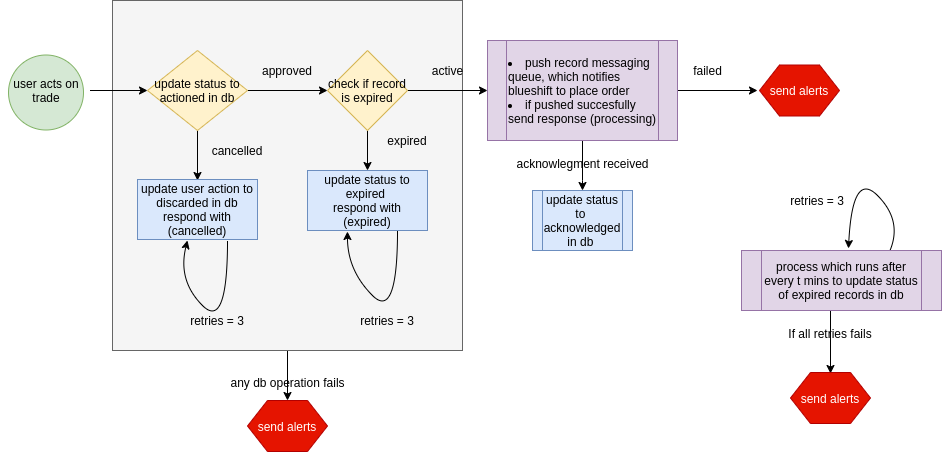

The diagram above was exported from draw.io. Its source (the exported page's mxGraphModel, read from the mxfile embedded in the PNG):
<mxGraphModel dx="2168" dy="-377" grid="1" gridSize="10" guides="1" tooltips="1" connect="1" arrows="1" fold="1" page="1" pageScale="1" pageWidth="827" pageHeight="1169" math="0" shadow="0">
  <root>
    <mxCell id="0" />
    <mxCell id="1" parent="0" />
    <mxCell id="HCBveitb7laE7ef4y_1O-72" value="" style="edgeStyle=orthogonalEdgeStyle;rounded=0;orthogonalLoop=1;jettySize=auto;html=1;" parent="1" source="HCBveitb7laE7ef4y_1O-73" edge="1">
      <mxGeometry relative="1" as="geometry">
        <mxPoint x="-470" y="2380" as="targetPoint" />
      </mxGeometry>
    </mxCell>
    <mxCell id="HCBveitb7laE7ef4y_1O-73" value="" style="whiteSpace=wrap;html=1;aspect=fixed;fillColor=#f5f5f5;strokeColor=#666666;fontColor=#333333;" parent="1" vertex="1">
      <mxGeometry x="-645" y="1980" width="350" height="350" as="geometry" />
    </mxCell>
    <mxCell id="HCBveitb7laE7ef4y_1O-74" value="" style="edgeStyle=orthogonalEdgeStyle;rounded=0;orthogonalLoop=1;jettySize=auto;html=1;" parent="1" source="HCBveitb7laE7ef4y_1O-76" edge="1">
      <mxGeometry relative="1" as="geometry">
        <mxPoint x="-560" y="2160" as="targetPoint" />
      </mxGeometry>
    </mxCell>
    <mxCell id="HCBveitb7laE7ef4y_1O-75" value="" style="edgeStyle=orthogonalEdgeStyle;rounded=0;orthogonalLoop=1;jettySize=auto;html=1;" parent="1" source="HCBveitb7laE7ef4y_1O-76" edge="1">
      <mxGeometry relative="1" as="geometry">
        <mxPoint x="-430" y="2070" as="targetPoint" />
      </mxGeometry>
    </mxCell>
    <mxCell id="HCBveitb7laE7ef4y_1O-76" value="update status to actioned in db" style="rhombus;whiteSpace=wrap;html=1;fillColor=#fff2cc;strokeColor=#d6b656;" parent="1" vertex="1">
      <mxGeometry x="-610" y="2030" width="100" height="80" as="geometry" />
    </mxCell>
    <mxCell id="HCBveitb7laE7ef4y_1O-77" value="" style="edgeStyle=orthogonalEdgeStyle;rounded=0;orthogonalLoop=1;jettySize=auto;html=1;" parent="1" target="HCBveitb7laE7ef4y_1O-76" edge="1">
      <mxGeometry relative="1" as="geometry">
        <mxPoint x="-667.5" y="2070" as="sourcePoint" />
      </mxGeometry>
    </mxCell>
    <mxCell id="HCBveitb7laE7ef4y_1O-78" value="update user action to discarded in db&lt;br&gt;respond with (cancelled)" style="rounded=0;whiteSpace=wrap;html=1;fillColor=#dae8fc;strokeColor=#6c8ebf;" parent="1" vertex="1">
      <mxGeometry x="-620" y="2159" width="120" height="60" as="geometry" />
    </mxCell>
    <mxCell id="HCBveitb7laE7ef4y_1O-79" value="cancelled" style="text;html=1;strokeColor=none;fillColor=none;align=center;verticalAlign=middle;whiteSpace=wrap;rounded=0;" parent="1" vertex="1">
      <mxGeometry x="-540" y="2120" width="40" height="20" as="geometry" />
    </mxCell>
    <mxCell id="HCBveitb7laE7ef4y_1O-80" value="" style="edgeStyle=orthogonalEdgeStyle;rounded=0;orthogonalLoop=1;jettySize=auto;html=1;" parent="1" source="HCBveitb7laE7ef4y_1O-82" edge="1">
      <mxGeometry relative="1" as="geometry">
        <mxPoint x="-390" y="2150" as="targetPoint" />
        <Array as="points">
          <mxPoint x="-390" y="2150" />
          <mxPoint x="-390" y="2150" />
        </Array>
      </mxGeometry>
    </mxCell>
    <mxCell id="HCBveitb7laE7ef4y_1O-81" value="" style="edgeStyle=orthogonalEdgeStyle;rounded=0;orthogonalLoop=1;jettySize=auto;html=1;" parent="1" source="HCBveitb7laE7ef4y_1O-82" edge="1">
      <mxGeometry relative="1" as="geometry">
        <mxPoint x="-270" y="2070" as="targetPoint" />
      </mxGeometry>
    </mxCell>
    <mxCell id="HCBveitb7laE7ef4y_1O-82" value="check if record is expired" style="rhombus;whiteSpace=wrap;html=1;fillColor=#fff2cc;strokeColor=#d6b656;" parent="1" vertex="1">
      <mxGeometry x="-430" y="2030" width="80" height="80" as="geometry" />
    </mxCell>
    <mxCell id="HCBveitb7laE7ef4y_1O-83" value="approved" style="text;html=1;strokeColor=none;fillColor=none;align=center;verticalAlign=middle;whiteSpace=wrap;rounded=0;" parent="1" vertex="1">
      <mxGeometry x="-490" y="2040" width="40" height="20" as="geometry" />
    </mxCell>
    <mxCell id="HCBveitb7laE7ef4y_1O-84" value="expired" style="text;html=1;strokeColor=none;fillColor=none;align=center;verticalAlign=middle;whiteSpace=wrap;rounded=0;" parent="1" vertex="1">
      <mxGeometry x="-370" y="2110" width="40" height="20" as="geometry" />
    </mxCell>
    <mxCell id="HCBveitb7laE7ef4y_1O-85" value="update status to expired&amp;nbsp;&lt;br&gt;respond with&lt;br&gt;(expired)" style="rounded=0;whiteSpace=wrap;html=1;fillColor=#dae8fc;strokeColor=#6c8ebf;" parent="1" vertex="1">
      <mxGeometry x="-450" y="2150" width="120" height="60" as="geometry" />
    </mxCell>
    <mxCell id="HCBveitb7laE7ef4y_1O-86" value="active" style="text;html=1;align=center;verticalAlign=middle;resizable=0;points=[];autosize=1;" parent="1" vertex="1">
      <mxGeometry x="-335" y="2040" width="50" height="20" as="geometry" />
    </mxCell>
    <mxCell id="HCBveitb7laE7ef4y_1O-87" value="" style="edgeStyle=orthogonalEdgeStyle;rounded=0;orthogonalLoop=1;jettySize=auto;html=1;" parent="1" source="HCBveitb7laE7ef4y_1O-89" edge="1">
      <mxGeometry relative="1" as="geometry">
        <mxPoint x="-175" y="2170" as="targetPoint" />
        <Array as="points">
          <mxPoint x="-175" y="2160" />
          <mxPoint x="-175" y="2160" />
        </Array>
      </mxGeometry>
    </mxCell>
    <mxCell id="HCBveitb7laE7ef4y_1O-88" value="" style="edgeStyle=orthogonalEdgeStyle;rounded=0;orthogonalLoop=1;jettySize=auto;html=1;" parent="1" source="HCBveitb7laE7ef4y_1O-89" edge="1">
      <mxGeometry relative="1" as="geometry">
        <mxPoint y="2070" as="targetPoint" />
      </mxGeometry>
    </mxCell>
    <mxCell id="HCBveitb7laE7ef4y_1O-89" value="&lt;li style=&quot;white-space: normal&quot;&gt;push record messaging queue, which notifies blueshift to place order&lt;/li&gt;&lt;li style=&quot;white-space: normal&quot;&gt;if pushed succesfully send response (processing)&lt;/li&gt;" style="shape=process;whiteSpace=wrap;html=1;backgroundOutline=1;align=left;fillColor=#e1d5e7;strokeColor=#9673a6;" parent="1" vertex="1">
      <mxGeometry x="-270" y="2020" width="190" height="100" as="geometry" />
    </mxCell>
    <mxCell id="HCBveitb7laE7ef4y_1O-90" value="&lt;span style=&quot;white-space: normal&quot;&gt;update status to&amp;nbsp; acknowledged in db&amp;nbsp;&lt;br&gt;&lt;/span&gt;" style="shape=process;whiteSpace=wrap;html=1;backgroundOutline=1;align=center;fillColor=#dae8fc;strokeColor=#6c8ebf;" parent="1" vertex="1">
      <mxGeometry x="-225" y="2170" width="100" height="60" as="geometry" />
    </mxCell>
    <mxCell id="HCBveitb7laE7ef4y_1O-91" value="acknowlegment received" style="text;html=1;align=center;verticalAlign=middle;resizable=0;points=[];autosize=1;" parent="1" vertex="1">
      <mxGeometry x="-250" y="2133" width="150" height="20" as="geometry" />
    </mxCell>
    <mxCell id="HCBveitb7laE7ef4y_1O-92" value="" style="curved=1;endArrow=classic;html=1;" parent="1" edge="1">
      <mxGeometry width="50" height="50" relative="1" as="geometry">
        <mxPoint x="-530" y="2220" as="sourcePoint" />
        <mxPoint x="-570" y="2220" as="targetPoint" />
        <Array as="points">
          <mxPoint x="-530" y="2310" />
          <mxPoint x="-580" y="2260" />
        </Array>
      </mxGeometry>
    </mxCell>
    <mxCell id="HCBveitb7laE7ef4y_1O-93" value="retries = 3" style="text;html=1;strokeColor=none;fillColor=none;align=center;verticalAlign=middle;whiteSpace=wrap;rounded=0;" parent="1" vertex="1">
      <mxGeometry x="-590" y="2290" width="100" height="20" as="geometry" />
    </mxCell>
    <mxCell id="HCBveitb7laE7ef4y_1O-94" value="" style="curved=1;endArrow=classic;html=1;exitX=0.75;exitY=1;exitDx=0;exitDy=0;entryX=0.333;entryY=1.017;entryDx=0;entryDy=0;entryPerimeter=0;" parent="1" source="HCBveitb7laE7ef4y_1O-85" target="HCBveitb7laE7ef4y_1O-85" edge="1">
      <mxGeometry width="50" height="50" relative="1" as="geometry">
        <mxPoint x="-410" y="2300" as="sourcePoint" />
        <mxPoint x="-360" y="2250" as="targetPoint" />
        <Array as="points">
          <mxPoint x="-360" y="2300" />
          <mxPoint x="-410" y="2250" />
        </Array>
      </mxGeometry>
    </mxCell>
    <mxCell id="HCBveitb7laE7ef4y_1O-95" value="retries = 3" style="text;html=1;strokeColor=none;fillColor=none;align=center;verticalAlign=middle;whiteSpace=wrap;rounded=0;" parent="1" vertex="1">
      <mxGeometry x="-420" y="2290" width="100" height="20" as="geometry" />
    </mxCell>
    <mxCell id="HCBveitb7laE7ef4y_1O-96" value="send alerts" style="shape=hexagon;perimeter=hexagonPerimeter2;whiteSpace=wrap;html=1;fillColor=#e51400;strokeColor=#B20000;fontColor=#ffffff;" parent="1" vertex="1">
      <mxGeometry x="-510" y="2380" width="80" height="51" as="geometry" />
    </mxCell>
    <mxCell id="HCBveitb7laE7ef4y_1O-97" value="" style="edgeStyle=orthogonalEdgeStyle;rounded=0;orthogonalLoop=1;jettySize=auto;html=1;" parent="1" edge="1">
      <mxGeometry relative="1" as="geometry">
        <mxPoint x="73" y="2353" as="targetPoint" />
        <mxPoint x="73" y="2273" as="sourcePoint" />
      </mxGeometry>
    </mxCell>
    <mxCell id="HCBveitb7laE7ef4y_1O-98" value="send alerts" style="shape=hexagon;perimeter=hexagonPerimeter2;whiteSpace=wrap;html=1;fillColor=#e51400;strokeColor=#B20000;fontColor=#ffffff;" parent="1" vertex="1">
      <mxGeometry x="33" y="2352" width="80" height="51" as="geometry" />
    </mxCell>
    <mxCell id="HCBveitb7laE7ef4y_1O-99" value="If all retries fails" style="text;html=1;strokeColor=none;fillColor=none;align=center;verticalAlign=middle;whiteSpace=wrap;rounded=0;" parent="1" vertex="1">
      <mxGeometry x="13" y="2303" width="120" height="20" as="geometry" />
    </mxCell>
    <mxCell id="HCBveitb7laE7ef4y_1O-100" value="" style="curved=1;endArrow=classic;html=1;exitX=0.25;exitY=0;exitDx=0;exitDy=0;entryX=0.116;entryY=-0.029;entryDx=0;entryDy=0;entryPerimeter=0;" parent="1" edge="1">
      <mxGeometry width="50" height="50" relative="1" as="geometry">
        <mxPoint x="132.5" y="2230" as="sourcePoint" />
        <mxPoint x="90.96000000000004" y="2227.9699999999993" as="targetPoint" />
        <Array as="points">
          <mxPoint x="145" y="2200" />
          <mxPoint x="95" y="2150" />
        </Array>
      </mxGeometry>
    </mxCell>
    <mxCell id="HCBveitb7laE7ef4y_1O-101" value="retries = 3" style="text;html=1;strokeColor=none;fillColor=none;align=center;verticalAlign=middle;whiteSpace=wrap;rounded=0;" parent="1" vertex="1">
      <mxGeometry x="10" y="2170" width="100" height="20" as="geometry" />
    </mxCell>
    <mxCell id="HCBveitb7laE7ef4y_1O-102" value="process which runs after every t mins to update status of expired records in db" style="shape=process;whiteSpace=wrap;html=1;backgroundOutline=1;fillColor=#e1d5e7;strokeColor=#9673a6;" parent="1" vertex="1">
      <mxGeometry x="-16" y="2230" width="200" height="60" as="geometry" />
    </mxCell>
    <mxCell id="HCBveitb7laE7ef4y_1O-103" value="any db operation fails" style="text;html=1;align=center;verticalAlign=middle;resizable=0;points=[];autosize=1;" parent="1" vertex="1">
      <mxGeometry x="-535" y="2352" width="130" height="20" as="geometry" />
    </mxCell>
    <mxCell id="HCBveitb7laE7ef4y_1O-104" value="failed" style="text;html=1;align=center;verticalAlign=middle;resizable=0;points=[];autosize=1;" parent="1" vertex="1">
      <mxGeometry x="-70" y="2040" width="40" height="20" as="geometry" />
    </mxCell>
    <mxCell id="HCBveitb7laE7ef4y_1O-105" value="send alerts" style="shape=hexagon;perimeter=hexagonPerimeter2;whiteSpace=wrap;html=1;fillColor=#e51400;strokeColor=#B20000;fontColor=#ffffff;" parent="1" vertex="1">
      <mxGeometry x="2" y="2044.5" width="80" height="51" as="geometry" />
    </mxCell>
    <mxCell id="HCBveitb7laE7ef4y_1O-106" value="" style="ellipse;whiteSpace=wrap;html=1;aspect=fixed;fillColor=#d5e8d4;strokeColor=#82b366;" parent="1" vertex="1">
      <mxGeometry x="-749" y="2034.5" width="75" height="75" as="geometry" />
    </mxCell>
    <mxCell id="HCBveitb7laE7ef4y_1O-107" value="user acts on trade" style="text;html=1;align=center;verticalAlign=middle;whiteSpace=wrap;rounded=0;" parent="1" vertex="1">
      <mxGeometry x="-756.5" y="2060" width="90" height="20" as="geometry" />
    </mxCell>
  </root>
</mxGraphModel>